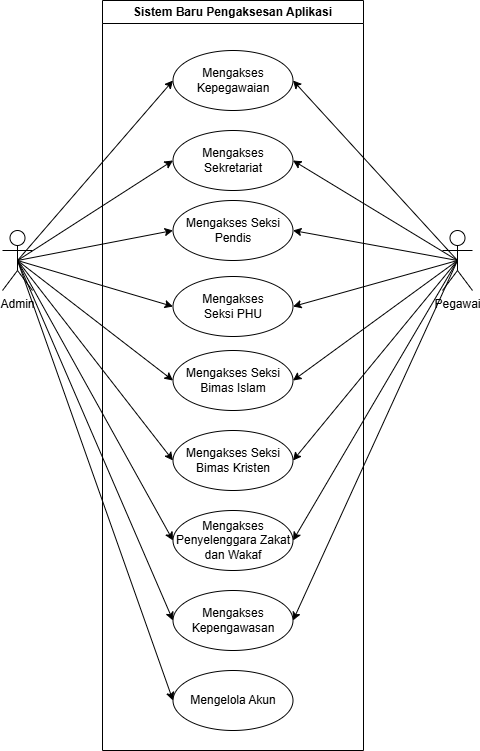

The diagram above was exported from draw.io. Its source (the exported page's mxGraphModel, read from the mxfile embedded in the PNG):
<mxGraphModel dx="8231" dy="2026" grid="1" gridSize="10" guides="1" tooltips="1" connect="1" arrows="1" fold="1" page="1" pageScale="1" pageWidth="827" pageHeight="1169" background="#ffffff" math="0" shadow="0">
  <root>
    <mxCell id="0" />
    <mxCell id="1" parent="0" />
    <mxCell id="2" value="Sistem Baru Pengaksesan Aplikasi" style="swimlane;whiteSpace=wrap;html=1;" vertex="1" parent="1">
      <mxGeometry x="-1080" y="-790" width="261" height="750" as="geometry" />
    </mxCell>
    <mxCell id="3" value="Mengakses Sekretariat" style="ellipse;whiteSpace=wrap;html=1;" vertex="1" parent="2">
      <mxGeometry x="70.5" y="130" width="120" height="60" as="geometry" />
    </mxCell>
    <mxCell id="4" value="Mengakses Seksi Pendis" style="ellipse;whiteSpace=wrap;html=1;" vertex="1" parent="2">
      <mxGeometry x="70.5" y="200" width="120" height="60" as="geometry" />
    </mxCell>
    <mxCell id="5" value="Mengakses&lt;div&gt;Seksi PHU&lt;/div&gt;" style="ellipse;whiteSpace=wrap;html=1;" vertex="1" parent="2">
      <mxGeometry x="70.5" y="276" width="120" height="60" as="geometry" />
    </mxCell>
    <mxCell id="6" value="Mengakses&amp;nbsp;&lt;span style=&quot;background-color: initial;&quot;&gt;Seksi Bimas Islam&lt;/span&gt;" style="ellipse;whiteSpace=wrap;html=1;" vertex="1" parent="2">
      <mxGeometry x="70.5" y="350" width="120" height="60" as="geometry" />
    </mxCell>
    <mxCell id="7" value="Mengakses&amp;nbsp;&lt;span style=&quot;background-color: initial;&quot;&gt;Seksi Bimas Kristen&lt;/span&gt;" style="ellipse;whiteSpace=wrap;html=1;" vertex="1" parent="2">
      <mxGeometry x="70.5" y="430" width="120" height="60" as="geometry" />
    </mxCell>
    <mxCell id="8" value="Mengakses Kepengawasan" style="ellipse;whiteSpace=wrap;html=1;" vertex="1" parent="2">
      <mxGeometry x="70.5" y="590" width="120" height="60" as="geometry" />
    </mxCell>
    <mxCell id="9" value="Mengelola Akun" style="ellipse;whiteSpace=wrap;html=1;" vertex="1" parent="2">
      <mxGeometry x="70.5" y="670" width="120" height="60" as="geometry" />
    </mxCell>
    <mxCell id="10" value="Mengakses Penyelenggara Zakat dan Wakaf" style="ellipse;whiteSpace=wrap;html=1;" vertex="1" parent="2">
      <mxGeometry x="70.5" y="510" width="120" height="60" as="geometry" />
    </mxCell>
    <mxCell id="11" value="Mengakses Kepegawaian" style="ellipse;whiteSpace=wrap;html=1;" vertex="1" parent="2">
      <mxGeometry x="70.5" y="50" width="120" height="60" as="geometry" />
    </mxCell>
    <mxCell id="12" style="rounded=0;orthogonalLoop=1;jettySize=auto;html=1;exitX=0.5;exitY=0.5;exitDx=0;exitDy=0;exitPerimeter=0;entryX=0;entryY=0.5;entryDx=0;entryDy=0;" edge="1" source="21" target="3" parent="1">
      <mxGeometry relative="1" as="geometry">
        <mxPoint x="-970" y="-750" as="targetPoint" />
      </mxGeometry>
    </mxCell>
    <mxCell id="13" style="rounded=0;orthogonalLoop=1;jettySize=auto;html=1;exitX=0.5;exitY=0.5;exitDx=0;exitDy=0;exitPerimeter=0;entryX=0;entryY=0.5;entryDx=0;entryDy=0;" edge="1" source="21" target="4" parent="1">
      <mxGeometry relative="1" as="geometry">
        <mxPoint x="-1140" y="-770" as="targetPoint" />
      </mxGeometry>
    </mxCell>
    <mxCell id="14" style="rounded=0;orthogonalLoop=1;jettySize=auto;html=1;exitX=0.5;exitY=0.5;exitDx=0;exitDy=0;exitPerimeter=0;entryX=0;entryY=0.5;entryDx=0;entryDy=0;" edge="1" source="21" target="5" parent="1">
      <mxGeometry relative="1" as="geometry">
        <mxPoint x="-1140" y="-690" as="targetPoint" />
      </mxGeometry>
    </mxCell>
    <mxCell id="15" style="rounded=0;orthogonalLoop=1;jettySize=auto;html=1;exitX=0.5;exitY=0.5;exitDx=0;exitDy=0;exitPerimeter=0;entryX=0;entryY=0.5;entryDx=0;entryDy=0;" edge="1" source="21" target="6" parent="1">
      <mxGeometry relative="1" as="geometry">
        <mxPoint x="-1140" y="-610" as="targetPoint" />
      </mxGeometry>
    </mxCell>
    <mxCell id="16" style="rounded=0;orthogonalLoop=1;jettySize=auto;html=1;exitX=0.5;exitY=0.5;exitDx=0;exitDy=0;exitPerimeter=0;entryX=0;entryY=0.5;entryDx=0;entryDy=0;" edge="1" source="21" target="7" parent="1">
      <mxGeometry relative="1" as="geometry">
        <mxPoint x="-1140" y="-530" as="targetPoint" />
      </mxGeometry>
    </mxCell>
    <mxCell id="17" style="rounded=0;orthogonalLoop=1;jettySize=auto;html=1;exitX=0.5;exitY=0.5;exitDx=0;exitDy=0;exitPerimeter=0;entryX=0;entryY=0.5;entryDx=0;entryDy=0;" edge="1" source="21" target="10" parent="1">
      <mxGeometry relative="1" as="geometry">
        <mxPoint x="-1140" y="-450" as="targetPoint" />
      </mxGeometry>
    </mxCell>
    <mxCell id="18" style="rounded=0;orthogonalLoop=1;jettySize=auto;html=1;exitX=0.5;exitY=0.5;exitDx=0;exitDy=0;exitPerimeter=0;entryX=0;entryY=0.5;entryDx=0;entryDy=0;" edge="1" source="21" target="8" parent="1">
      <mxGeometry relative="1" as="geometry">
        <mxPoint x="-1140" y="-370" as="targetPoint" />
      </mxGeometry>
    </mxCell>
    <mxCell id="19" style="rounded=0;orthogonalLoop=1;jettySize=auto;html=1;exitX=0.5;exitY=0.5;exitDx=0;exitDy=0;exitPerimeter=0;entryX=0;entryY=0.5;entryDx=0;entryDy=0;" edge="1" source="21" target="9" parent="1">
      <mxGeometry relative="1" as="geometry">
        <mxPoint x="-1140" y="-290" as="targetPoint" />
      </mxGeometry>
    </mxCell>
    <mxCell id="20" style="rounded=0;orthogonalLoop=1;jettySize=auto;html=1;exitX=0.5;exitY=0.5;exitDx=0;exitDy=0;exitPerimeter=0;entryX=0;entryY=0.5;entryDx=0;entryDy=0;" edge="1" source="21" target="11" parent="1">
      <mxGeometry relative="1" as="geometry" />
    </mxCell>
    <mxCell id="21" value="Admin" style="shape=umlActor;verticalLabelPosition=bottom;verticalAlign=top;html=1;outlineConnect=0;" vertex="1" parent="1">
      <mxGeometry x="-1180" y="-560" width="30" height="60" as="geometry" />
    </mxCell>
    <mxCell id="22" style="rounded=0;orthogonalLoop=1;jettySize=auto;html=1;exitX=0.5;exitY=0.5;exitDx=0;exitDy=0;exitPerimeter=0;entryX=1;entryY=0.5;entryDx=0;entryDy=0;" edge="1" source="29" target="3" parent="1">
      <mxGeometry relative="1" as="geometry">
        <mxPoint x="-870" y="-740" as="targetPoint" />
      </mxGeometry>
    </mxCell>
    <mxCell id="23" style="rounded=0;orthogonalLoop=1;jettySize=auto;html=1;exitX=0.5;exitY=0.5;exitDx=0;exitDy=0;exitPerimeter=0;entryX=1;entryY=0.5;entryDx=0;entryDy=0;" edge="1" source="29" target="4" parent="1">
      <mxGeometry relative="1" as="geometry">
        <mxPoint x="-870" y="-660" as="targetPoint" />
      </mxGeometry>
    </mxCell>
    <mxCell id="24" style="rounded=0;orthogonalLoop=1;jettySize=auto;html=1;exitX=0.5;exitY=0.5;exitDx=0;exitDy=0;exitPerimeter=0;entryX=1;entryY=0.5;entryDx=0;entryDy=0;" edge="1" source="29" target="6" parent="1">
      <mxGeometry relative="1" as="geometry">
        <mxPoint x="-870" y="-500" as="targetPoint" />
      </mxGeometry>
    </mxCell>
    <mxCell id="25" style="rounded=0;orthogonalLoop=1;jettySize=auto;html=1;exitX=0.5;exitY=0.5;exitDx=0;exitDy=0;exitPerimeter=0;entryX=1;entryY=0.5;entryDx=0;entryDy=0;" edge="1" source="29" target="7" parent="1">
      <mxGeometry relative="1" as="geometry">
        <mxPoint x="-870" y="-420" as="targetPoint" />
      </mxGeometry>
    </mxCell>
    <mxCell id="26" style="rounded=0;orthogonalLoop=1;jettySize=auto;html=1;exitX=0.5;exitY=0.5;exitDx=0;exitDy=0;exitPerimeter=0;entryX=1;entryY=0.5;entryDx=0;entryDy=0;" edge="1" source="29" target="10" parent="1">
      <mxGeometry relative="1" as="geometry">
        <mxPoint x="-870" y="-340" as="targetPoint" />
      </mxGeometry>
    </mxCell>
    <mxCell id="27" style="rounded=0;orthogonalLoop=1;jettySize=auto;html=1;exitX=0.5;exitY=0.5;exitDx=0;exitDy=0;exitPerimeter=0;entryX=1;entryY=0.5;entryDx=0;entryDy=0;" edge="1" source="29" target="8" parent="1">
      <mxGeometry relative="1" as="geometry">
        <mxPoint x="-870" y="-260" as="targetPoint" />
      </mxGeometry>
    </mxCell>
    <mxCell id="28" style="rounded=0;orthogonalLoop=1;jettySize=auto;html=1;exitX=0.5;exitY=0.5;exitDx=0;exitDy=0;exitPerimeter=0;entryX=1;entryY=0.5;entryDx=0;entryDy=0;" edge="1" source="29" target="11" parent="1">
      <mxGeometry relative="1" as="geometry" />
    </mxCell>
    <mxCell id="29" value="Pegawai" style="shape=umlActor;verticalLabelPosition=bottom;verticalAlign=top;html=1;outlineConnect=0;" vertex="1" parent="1">
      <mxGeometry x="-740" y="-560" width="30" height="60" as="geometry" />
    </mxCell>
    <mxCell id="30" style="rounded=0;orthogonalLoop=1;jettySize=auto;html=1;exitX=0.5;exitY=0.5;exitDx=0;exitDy=0;exitPerimeter=0;entryX=1;entryY=0.5;entryDx=0;entryDy=0;" edge="1" source="29" target="5" parent="1">
      <mxGeometry relative="1" as="geometry">
        <mxPoint x="-870" y="-580" as="targetPoint" />
      </mxGeometry>
    </mxCell>
  </root>
</mxGraphModel>